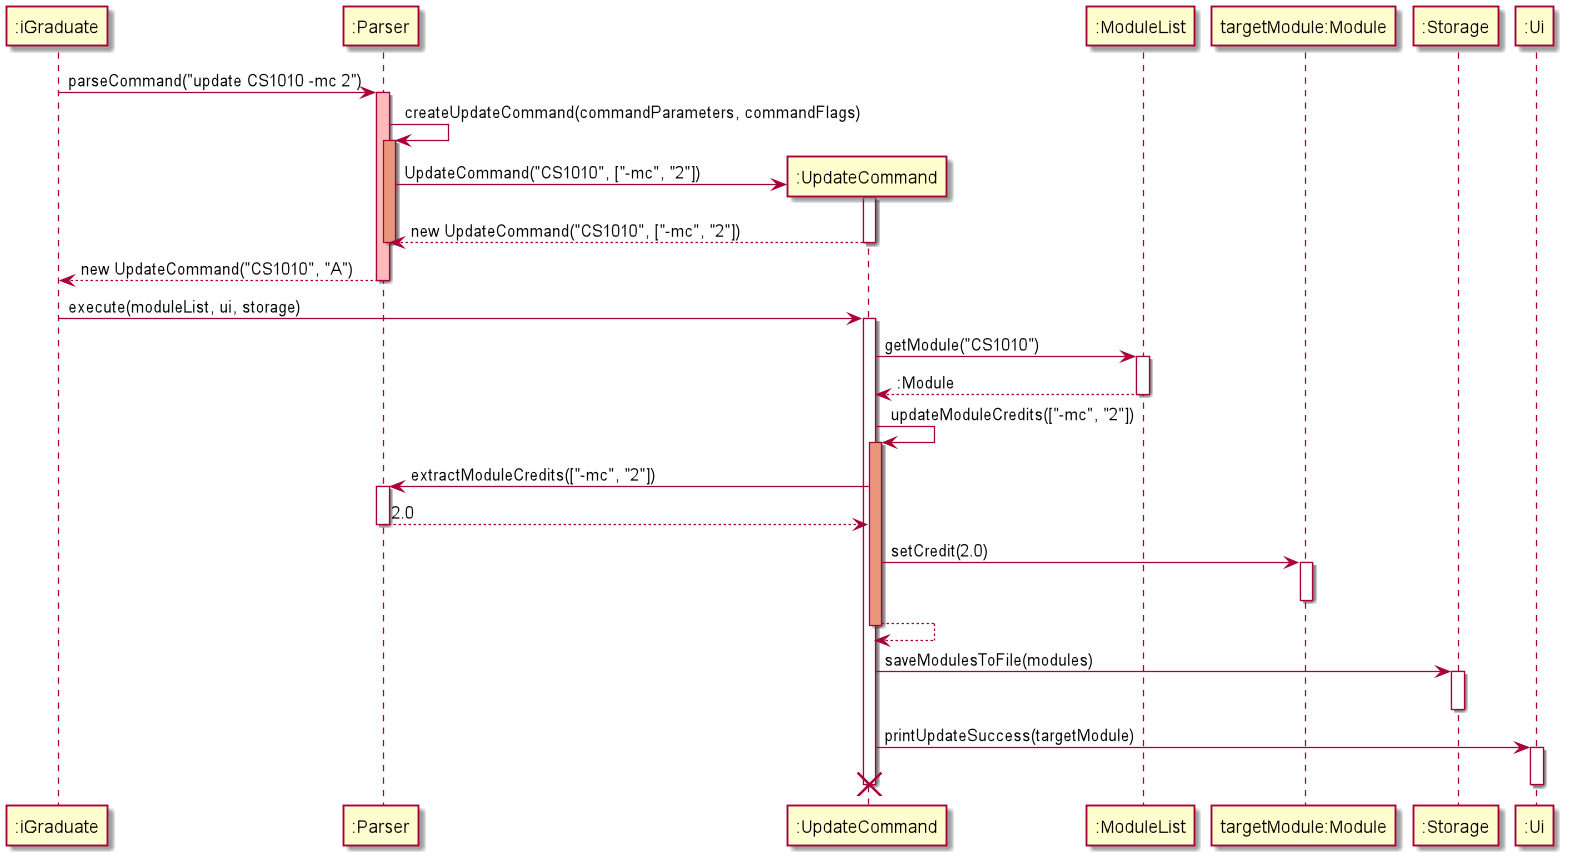

The diagram above was rendered by PlantUML. Its source (embedded in the PNG):
@startuml
participant ":iGraduate" as iGraduate
participant ":Parser" as Parser
participant ":UpdateCommand" as UpdateCommand
participant ":ModuleList" as ModuleList
participant "targetModule:Module" as Module
participant ":Storage" as Storage
participant ":Ui" as Ui

iGraduate -> Parser: parseCommand("update CS1010 -mc 2")
activate Parser #FFBBBB

Parser -> Parser: createUpdateCommand(commandParameters, commandFlags)
activate Parser #DarkSalmon

create UpdateCommand
Parser -> UpdateCommand: UpdateCommand("CS1010", ["-mc", "2"])
activate UpdateCommand
UpdateCommand --> Parser: new UpdateCommand("CS1010", ["-mc", "2"])
deactivate UpdateCommand
deactivate Parser

Parser --> iGraduate: new UpdateCommand("CS1010", "A")
deactivate Parser

iGraduate -> UpdateCommand: execute(moduleList, ui, storage)
activate UpdateCommand

UpdateCommand -> ModuleList: getModule("CS1010")
activate ModuleList
ModuleList --> UpdateCommand: :Module
deactivate ModuleList

UpdateCommand -> UpdateCommand: updateModuleCredits(["-mc", "2"])
activate UpdateCommand #DarkSalmon

UpdateCommand -> Parser: extractModuleCredits(["-mc", "2"])
activate Parser
Parser --> UpdateCommand: 2.0
deactivate Parser

UpdateCommand -> Module: setCredit(2.0)
activate Module
deactivate Module
return

UpdateCommand -> Storage: saveModulesToFile(modules)
activate Storage
deactivate Storage

UpdateCommand -> Ui: printUpdateSuccess(targetModule)
activate Ui
deactivate Ui

deactivate UpdateCommand
destroy UpdateCommand
@enduml